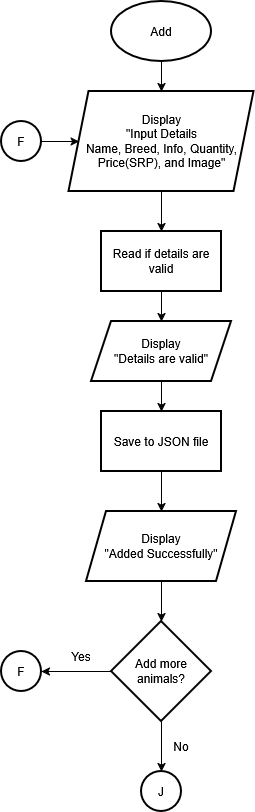

The diagram above was exported from draw.io. Its source (the exported page's mxGraphModel, read from the mxfile embedded in the PNG):
<mxGraphModel dx="1436" dy="820" grid="1" gridSize="10" guides="1" tooltips="1" connect="1" arrows="1" fold="1" page="1" pageScale="1" pageWidth="850" pageHeight="1100" math="0" shadow="0">
  <root>
    <mxCell id="0" />
    <mxCell id="1" parent="0" />
    <mxCell id="OBkRtsouZqNTh9qfnQJn-2" edge="1" parent="1" source="YqYk6DlSo_v35xnKJY2o-1" style="edgeStyle=orthogonalEdgeStyle;rounded=0;orthogonalLoop=1;jettySize=auto;html=1;" target="OBkRtsouZqNTh9qfnQJn-1" value="">
      <mxGeometry relative="1" as="geometry" />
    </mxCell>
    <mxCell id="YqYk6DlSo_v35xnKJY2o-1" parent="1" style="strokeWidth=2;html=1;shape=mxgraph.flowchart.start_1;whiteSpace=wrap;" value="Add" vertex="1">
      <mxGeometry height="60" width="100" x="390" y="40" as="geometry" />
    </mxCell>
    <mxCell id="PVkXWNifzcDXYKetU9Ci-4" edge="1" parent="1" source="OBkRtsouZqNTh9qfnQJn-1" style="edgeStyle=orthogonalEdgeStyle;rounded=0;orthogonalLoop=1;jettySize=auto;html=1;" target="PVkXWNifzcDXYKetU9Ci-3" value="">
      <mxGeometry relative="1" as="geometry" />
    </mxCell>
    <mxCell id="OBkRtsouZqNTh9qfnQJn-1" parent="1" style="shape=parallelogram;perimeter=parallelogramPerimeter;whiteSpace=wrap;html=1;fixedSize=1;strokeWidth=2;" value="&lt;div&gt;Display&lt;/div&gt;&lt;div&gt;&quot;Input Details&lt;/div&gt;&lt;div&gt;Name, Breed, Info, Quantity, Price(SRP), and Image&quot;&lt;/div&gt;" vertex="1">
      <mxGeometry height="100" width="185" x="347.5" y="130" as="geometry" />
    </mxCell>
    <mxCell id="PVkXWNifzcDXYKetU9Ci-6" edge="1" parent="1" source="PVkXWNifzcDXYKetU9Ci-3" style="edgeStyle=orthogonalEdgeStyle;rounded=0;orthogonalLoop=1;jettySize=auto;html=1;" target="PVkXWNifzcDXYKetU9Ci-5" value="">
      <mxGeometry relative="1" as="geometry" />
    </mxCell>
    <mxCell id="PVkXWNifzcDXYKetU9Ci-3" parent="1" style="whiteSpace=wrap;html=1;strokeWidth=2;" value="Read if details are valid" vertex="1">
      <mxGeometry height="60" width="120" x="380" y="270" as="geometry" />
    </mxCell>
    <mxCell id="PVkXWNifzcDXYKetU9Ci-8" edge="1" parent="1" source="PVkXWNifzcDXYKetU9Ci-5" style="edgeStyle=orthogonalEdgeStyle;rounded=0;orthogonalLoop=1;jettySize=auto;html=1;" target="PVkXWNifzcDXYKetU9Ci-7" value="">
      <mxGeometry relative="1" as="geometry" />
    </mxCell>
    <mxCell id="PVkXWNifzcDXYKetU9Ci-5" parent="1" style="shape=parallelogram;perimeter=parallelogramPerimeter;whiteSpace=wrap;html=1;fixedSize=1;strokeWidth=2;" value="&lt;div&gt;Display&lt;/div&gt;&lt;div&gt;&quot;Details are valid&quot;&lt;/div&gt;" vertex="1">
      <mxGeometry height="60" width="140" x="370" y="360" as="geometry" />
    </mxCell>
    <mxCell id="PVkXWNifzcDXYKetU9Ci-10" edge="1" parent="1" source="PVkXWNifzcDXYKetU9Ci-7" style="edgeStyle=orthogonalEdgeStyle;rounded=0;orthogonalLoop=1;jettySize=auto;html=1;" target="PVkXWNifzcDXYKetU9Ci-9" value="">
      <mxGeometry relative="1" as="geometry" />
    </mxCell>
    <mxCell id="PVkXWNifzcDXYKetU9Ci-7" parent="1" style="whiteSpace=wrap;html=1;strokeWidth=2;" value="Save to JSON file" vertex="1">
      <mxGeometry height="60" width="120" x="380" y="450" as="geometry" />
    </mxCell>
    <mxCell id="4PixhngjPD109wR5rWlp-2" edge="1" parent="1" source="PVkXWNifzcDXYKetU9Ci-9" style="edgeStyle=orthogonalEdgeStyle;rounded=0;orthogonalLoop=1;jettySize=auto;html=1;" target="4PixhngjPD109wR5rWlp-1" value="">
      <mxGeometry relative="1" as="geometry" />
    </mxCell>
    <mxCell id="PVkXWNifzcDXYKetU9Ci-9" parent="1" style="shape=parallelogram;perimeter=parallelogramPerimeter;whiteSpace=wrap;html=1;fixedSize=1;strokeWidth=2;" value="&lt;div&gt;Display&lt;/div&gt;&lt;div&gt;&quot;Added Successfully&quot;&lt;/div&gt;" vertex="1">
      <mxGeometry height="70" width="150" x="365" y="550" as="geometry" />
    </mxCell>
    <mxCell id="wONVeF9JvBd80uNKB9BB-2" edge="1" parent="1" source="4PixhngjPD109wR5rWlp-1" style="edgeStyle=orthogonalEdgeStyle;rounded=0;orthogonalLoop=1;jettySize=auto;html=1;" target="wONVeF9JvBd80uNKB9BB-1" value="">
      <mxGeometry relative="1" as="geometry" />
    </mxCell>
    <mxCell id="grxC-MlW7Dzd-3I2cbpa-3" edge="1" parent="1" source="4PixhngjPD109wR5rWlp-1" style="edgeStyle=orthogonalEdgeStyle;rounded=0;orthogonalLoop=1;jettySize=auto;html=1;" target="zvjp07uVl26vu-ElZe7T-1" value="">
      <mxGeometry relative="1" as="geometry" />
    </mxCell>
    <mxCell id="4PixhngjPD109wR5rWlp-1" parent="1" style="rhombus;whiteSpace=wrap;html=1;strokeWidth=2;" value="&lt;div&gt;Add more&lt;/div&gt;&lt;div&gt;animals?&lt;/div&gt;" vertex="1">
      <mxGeometry height="100" width="100" x="390" y="660" as="geometry" />
    </mxCell>
    <mxCell id="wONVeF9JvBd80uNKB9BB-1" parent="1" style="ellipse;whiteSpace=wrap;html=1;strokeWidth=2;" value="F" vertex="1">
      <mxGeometry height="40" width="40" x="280" y="690" as="geometry" />
    </mxCell>
    <mxCell id="wONVeF9JvBd80uNKB9BB-4" edge="1" parent="1" source="wONVeF9JvBd80uNKB9BB-3" style="edgeStyle=orthogonalEdgeStyle;rounded=0;orthogonalLoop=1;jettySize=auto;html=1;" target="OBkRtsouZqNTh9qfnQJn-1" value="">
      <mxGeometry relative="1" as="geometry" />
    </mxCell>
    <mxCell id="wONVeF9JvBd80uNKB9BB-3" parent="1" style="ellipse;whiteSpace=wrap;html=1;strokeWidth=2;" value="F" vertex="1">
      <mxGeometry height="40" width="40" x="280" y="160" as="geometry" />
    </mxCell>
    <mxCell id="zvjp07uVl26vu-ElZe7T-1" parent="1" style="ellipse;whiteSpace=wrap;html=1;strokeWidth=2;" value="J" vertex="1">
      <mxGeometry height="40" width="40" x="420" y="810" as="geometry" />
    </mxCell>
    <mxCell id="grxC-MlW7Dzd-3I2cbpa-1" parent="1" style="text;html=1;whiteSpace=wrap;strokeColor=none;fillColor=none;align=center;verticalAlign=middle;rounded=0;" value="Yes" vertex="1">
      <mxGeometry height="30" width="60" x="330" y="680" as="geometry" />
    </mxCell>
    <mxCell id="grxC-MlW7Dzd-3I2cbpa-2" parent="1" style="text;html=1;whiteSpace=wrap;strokeColor=none;fillColor=none;align=center;verticalAlign=middle;rounded=0;" value="No" vertex="1">
      <mxGeometry height="30" width="60" x="430" y="770" as="geometry" />
    </mxCell>
  </root>
</mxGraphModel>